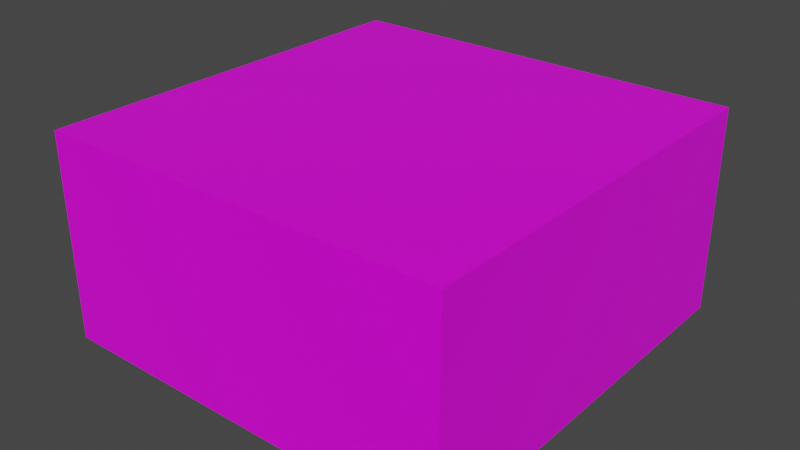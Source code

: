 # Source: Slab.blend  (saved by Blender 2.80.75; exported with 4.5.12 LTS)
import bpy
from mathutils import Matrix  # noqa: F401  (used for matrix-valued properties, if any)

bpy.ops.wm.read_factory_settings(use_empty=True)
scene = bpy.context.scene
scene.name = 'Scene'

# ---- collections
col_collection = bpy.data.collections.new('Collection'); scene.collection.children.link(col_collection)

# ---- images (referenced by path relative to the original .blend; pixels are not part of the script)
import os
ASSET_DIR = os.environ.get("B2B_ASSET_DIR", "")  # directory of the original .blend (textures are referenced by path, not embedded)
HERE = os.path.dirname(os.path.abspath(__file__))  # packed textures are extracted next to this script under _unpacked/

def load_image(name, relpath, width, height, colorspace="sRGB"):
    """Load a texture the original file referenced (path relative to the .blend, or extracted next to this script)."""
    p = next((c for c in (os.path.join(HERE, relpath), os.path.join(ASSET_DIR, relpath)) if relpath and os.path.exists(c)), "")
    if p:
        img = bpy.data.images.load(p, check_existing=True)
        img.name = name
    else:  # same state as the original file: an image datablock whose file is absent (Cycles renders it pink)
        img = bpy.data.images.new(name, width, height)
        img.source = "FILE"
        img.filepath = "//" + (relpath or name)
    img.colorspace_settings.name = colorspace
    return img
img_grass_png = load_image('Grass.png', 'Grass.png', 1024, 1024, 'sRGB')

# ---- materials (node trees are filled in below, after node groups)
mat_material = bpy.data.materials.new('Material')
mat_material.alpha_threshold = 0.0
mat_material.use_transparent_shadow = False
mat_material.line_color = (0.0, 0.0, 0.0, 1.0)

# ---- material node trees
mat_material.use_nodes = True; mat_material.node_tree.nodes.clear()
_N = mat_material.node_tree.nodes; _L = mat_material.node_tree.links
n0 = _N.new('ShaderNodeOutputMaterial'); n0.name = 'Material Output'; n0.location = (300, 300)
n1 = _N.new('ShaderNodeBsdfPrincipled'); n1.name = 'Principled BSDF'; n1.location = (10, 300)
n1.distribution = 'GGX'
n1.subsurface_method = 'BURLEY'
n1.inputs[2].default_value = 0.4
n1.inputs[3].default_value = 1.45
n1.inputs[27].default_value = (0.0, 0.0, 0.0, 1.0)
n1.inputs[28].default_value = 1.0
n2 = _N.new('ShaderNodeTexImage'); n2.name = 'Image Texture'; n2.location = (-280, 280)
n2.image = img_grass_png
n2.interpolation = 'Closest'
_L.new(n1.outputs[0], n0.inputs[0])
_L.new(n2.outputs[0], n1.inputs[0])
n0.is_active_output = True

# ---- world
world_world = bpy.data.worlds.new('World'); scene.world = world_world
world_world.use_nodes = True; world_world.node_tree.nodes.clear()
_N = world_world.node_tree.nodes; _L = world_world.node_tree.links
n0 = _N.new('ShaderNodeOutputWorld'); n0.name = 'World Output'; n0.location = (300, 300)
n1 = _N.new('ShaderNodeBackground'); n1.name = 'Background'; n1.location = (10, 300)
n1.inputs[0].default_value = (0.05088, 0.05088, 0.05088, 1.0)
_L.new(n1.outputs[0], n0.inputs[0])
n0.is_active_output = True
world_world.color = (0.05088, 0.05088, 0.05088)
world_world.use_sun_shadow = False
world_world.sun_shadow_jitter_overblur = 0.0

# ---- meshes
me_cube = bpy.data.meshes.new('Cube')
me_cube.from_pydata([(0.5, 1.203e-07, 0.5), (-0.5, -1.181e-07, 0.5), (0.5, 1.203e-07, -0.5), (-0.5, -1.181e-07, -0.5), (0.5, 0.5, 0.5), (-0.5, 0.5, 0.5), (0.5, 0.5, -0.5), (-0.5, 0.5, -0.5), (1.076e-07, 1.138e-09, -1.54e-07)], [], [(2, 3, 7, 6), (2, 6, 4, 0), (0, 4, 5, 1), (3, 1, 5, 7), (7, 5, 4, 6)])
_uv = me_cube.uv_layers.new(name='UVMap')
_uv.uv.foreach_set('vector', [0.2031, 0.01562, 0.01562, 0.01562, 0.01562, 0.1094, 0.2031, 0.1094, 0.2031, 0.01562, 0.2031, 0.1094, 0.01562, 0.1094, 0.01562, 0.01562, 0.2031, 0.01562, 0.2031, 0.1094, 0.01562, 0.1094, 0.01562, 0.01562, 0.2031, 0.01562, 0.01562, 0.01562, 0.01562, 0.1094, 0.2031, 0.1094, 0.2188, 0.5938, 0.2188, 0.7812, 0.4062, 0.7812, 0.4062, 0.5938])
me_cube.materials.append(mat_material)
me_cube.use_remesh_preserve_volume = False
me_cube.use_remesh_preserve_attributes = False
me_cube.use_mirror_vertex_groups = False
me_cube.update()

# ---- objects
ob_slab = bpy.data.objects.new('Slab', me_cube)

# ---- transforms, parenting, visibility, modifiers, constraints
ob_slab.location = (0.0, 0.0, 0.0)
ob_slab.rotation_euler = (1.571, 0.0, 0.0)
ob_slab.lock_rotations_4d = False
ob_slab.empty_display_type = 'ARROWS'
ob_slab.lineart.crease_threshold = 0.0

# ---- collection membership
col_collection.objects.link(ob_slab)

# ---- scene / render settings (as saved in the file)
scene.frame_start = 1; scene.frame_end = 250; scene.frame_set(149)
scene.render.engine = 'BLENDER_EEVEE_NEXT'
scene.cycles.use_denoising = False
scene.cycles.samples = 128
scene.cycles.sampling_pattern = 'TABULATED_SOBOL'
scene.cycles.use_adaptive_sampling = False
scene.cycles.use_light_tree = False
scene.view_settings.view_transform = 'Filmic'
bpy.context.view_layer.update()

# ---- added for rendering (the .blend has no active camera and no usable light): camera, sun
cam_auto = bpy.data.cameras.new('AutoCamera')
cam_auto.lens = 50.0
cam_auto.sensor_width = 36.0
cam_auto.clip_end = 1000.0
ob_auto_camera = bpy.data.objects.new('AutoCamera', cam_auto)
scene.collection.objects.link(ob_auto_camera)
ob_auto_camera.location = (1.38784, -1.66541, 1.36027)
ob_auto_camera.rotation_euler = (1.09748, -7.21219e-08, 0.694738)
scene.camera = ob_auto_camera
light_auto_sun = bpy.data.lights.new('AutoSun', 'SUN')
light_auto_sun.energy = 3.0
light_auto_sun.angle = 0.0523599
ob_auto_sun = bpy.data.objects.new('AutoSun', light_auto_sun)
scene.collection.objects.link(ob_auto_sun)
ob_auto_sun.rotation_euler = (0.872665, 0.174533, 0.523599)
bpy.context.view_layer.update()
